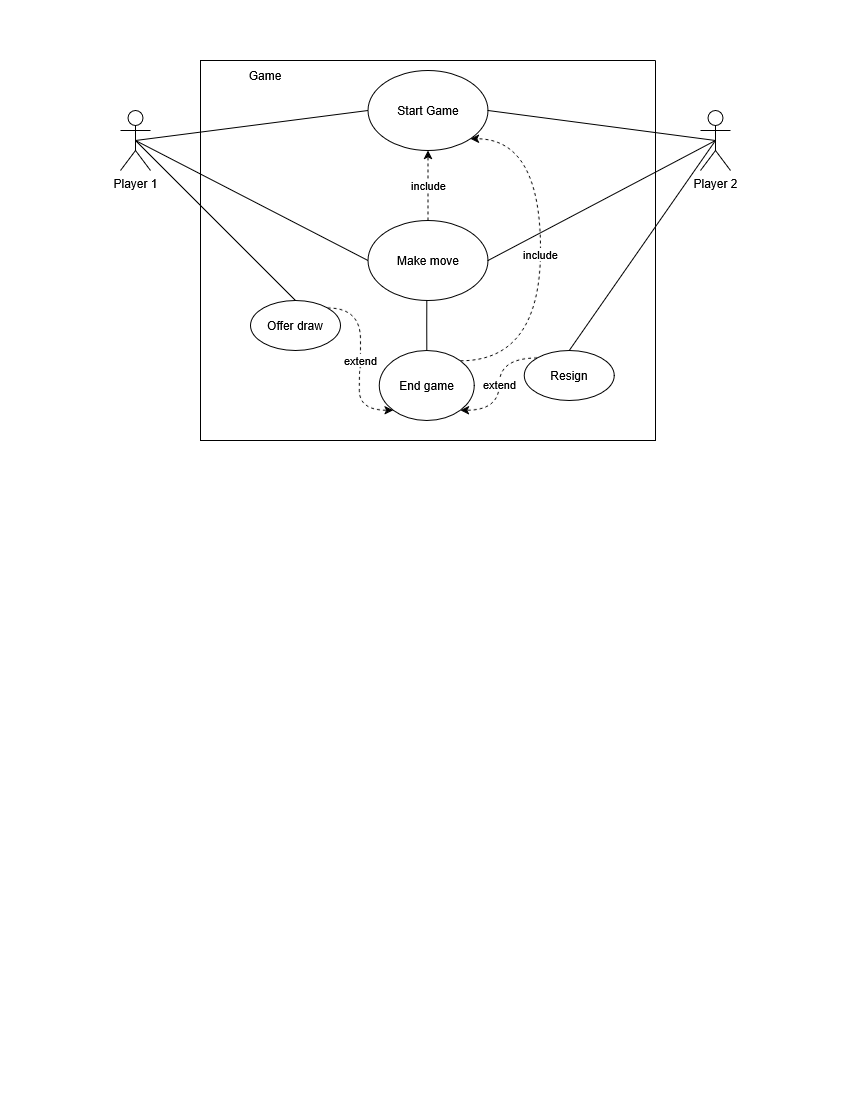

The diagram above was exported from draw.io. Its source (the exported page's mxGraphModel, read from the mxfile embedded in the PNG):
<mxGraphModel dx="1400" dy="754" grid="1" gridSize="10" guides="1" tooltips="1" connect="1" arrows="1" fold="1" page="1" pageScale="1" pageWidth="850" pageHeight="1100" math="0" shadow="0">
  <root>
    <mxCell id="0" />
    <mxCell id="1" parent="0" />
    <mxCell id="PADgv0GJtB0yFJ7Np8zJ-12" edge="1" parent="1" source="tYWyuXlN2SyIhNorHZve-2" style="rounded=0;orthogonalLoop=1;jettySize=auto;html=1;exitX=0.5;exitY=0.5;exitDx=0;exitDy=0;exitPerimeter=0;entryX=0.5;entryY=0;entryDx=0;entryDy=0;endArrow=none;endFill=0;" target="tYWyuXlN2SyIhNorHZve-33">
      <mxGeometry relative="1" as="geometry" />
    </mxCell>
    <mxCell id="tYWyuXlN2SyIhNorHZve-2" parent="1" style="shape=umlActor;verticalLabelPosition=bottom;verticalAlign=top;html=1;outlineConnect=0;" value="Player 1" vertex="1">
      <mxGeometry height="60" width="30" x="120" y="110" as="geometry" />
    </mxCell>
    <mxCell id="PADgv0GJtB0yFJ7Np8zJ-3" edge="1" parent="1" source="tYWyuXlN2SyIhNorHZve-5" style="rounded=0;orthogonalLoop=1;jettySize=auto;html=1;exitX=0.5;exitY=0.5;exitDx=0;exitDy=0;exitPerimeter=0;">
      <mxGeometry relative="1" as="geometry">
        <mxPoint x="715.3333333333335" y="140.33333333333337" as="targetPoint" />
      </mxGeometry>
    </mxCell>
    <mxCell id="PADgv0GJtB0yFJ7Np8zJ-11" edge="1" parent="1" source="tYWyuXlN2SyIhNorHZve-5" style="rounded=0;orthogonalLoop=1;jettySize=auto;html=1;exitX=0.5;exitY=0.5;exitDx=0;exitDy=0;exitPerimeter=0;entryX=0.5;entryY=0;entryDx=0;entryDy=0;endArrow=none;endFill=0;" target="tYWyuXlN2SyIhNorHZve-32">
      <mxGeometry relative="1" as="geometry" />
    </mxCell>
    <mxCell id="tYWyuXlN2SyIhNorHZve-5" parent="1" style="shape=umlActor;verticalLabelPosition=bottom;verticalAlign=top;html=1;outlineConnect=0;" value="Player 2" vertex="1">
      <mxGeometry height="60" width="30" x="700" y="110" as="geometry" />
    </mxCell>
    <mxCell id="tYWyuXlN2SyIhNorHZve-16" parent="1" style="swimlane;startSize=0;" value="" vertex="1">
      <mxGeometry height="380" width="455" x="200" y="60" as="geometry">
        <mxRectangle height="40" width="50" x="285" y="350" as="alternateBounds" />
      </mxGeometry>
    </mxCell>
    <mxCell id="tYWyuXlN2SyIhNorHZve-17" parent="tYWyuXlN2SyIhNorHZve-16" style="ellipse;whiteSpace=wrap;html=1;" value="&lt;div&gt;Start Game&lt;/div&gt;" vertex="1">
      <mxGeometry height="80" width="120" x="167.5" y="10" as="geometry" />
    </mxCell>
    <mxCell id="tYWyuXlN2SyIhNorHZve-12" parent="tYWyuXlN2SyIhNorHZve-16" style="text;html=1;whiteSpace=wrap;strokeColor=none;fillColor=none;align=center;verticalAlign=middle;rounded=0;" value="Game" vertex="1">
      <mxGeometry height="30" width="60" x="35" as="geometry" />
    </mxCell>
    <mxCell id="tYWyuXlN2SyIhNorHZve-39" edge="1" parent="tYWyuXlN2SyIhNorHZve-16" source="tYWyuXlN2SyIhNorHZve-27" style="edgeStyle=orthogonalEdgeStyle;rounded=0;orthogonalLoop=1;jettySize=auto;html=1;exitX=0.5;exitY=0;exitDx=0;exitDy=0;entryX=0.5;entryY=1;entryDx=0;entryDy=0;dashed=1;" target="tYWyuXlN2SyIhNorHZve-17" value="&lt;div&gt;include&lt;/div&gt;">
      <mxGeometry relative="1" as="geometry" />
    </mxCell>
    <mxCell id="tYWyuXlN2SyIhNorHZve-52" edge="1" parent="tYWyuXlN2SyIhNorHZve-16" style="edgeStyle=orthogonalEdgeStyle;rounded=0;orthogonalLoop=1;jettySize=auto;html=1;exitX=0.5;exitY=1;exitDx=0;exitDy=0;entryX=0.5;entryY=0;entryDx=0;entryDy=0;flowAnimation=0;endArrow=none;endFill=0;" target="tYWyuXlN2SyIhNorHZve-31">
      <mxGeometry relative="1" as="geometry">
        <mxPoint x="226.24999999999977" y="240" as="sourcePoint" />
      </mxGeometry>
    </mxCell>
    <mxCell id="tYWyuXlN2SyIhNorHZve-27" parent="tYWyuXlN2SyIhNorHZve-16" style="ellipse;whiteSpace=wrap;html=1;" value="&lt;div&gt;Make move&lt;/div&gt;" vertex="1">
      <mxGeometry height="80" width="120" x="167.5" y="160" as="geometry" />
    </mxCell>
    <mxCell id="PADgv0GJtB0yFJ7Np8zJ-2" edge="1" parent="tYWyuXlN2SyIhNorHZve-16" source="tYWyuXlN2SyIhNorHZve-31" style="edgeStyle=orthogonalEdgeStyle;rounded=0;orthogonalLoop=1;jettySize=auto;html=1;exitX=1;exitY=0;exitDx=0;exitDy=0;elbow=vertical;curved=1;entryX=1;entryY=1;entryDx=0;entryDy=0;dashed=1;verticalAlign=middle;" target="tYWyuXlN2SyIhNorHZve-17" value="include">
      <mxGeometry relative="1" as="geometry">
        <Array as="points">
          <mxPoint x="340" y="300" />
          <mxPoint x="340" y="78" />
        </Array>
        <mxPoint x="340.0000000000016" y="323.36" as="sourcePoint" />
        <mxPoint x="336.17640687119297" y="76.64427124746202" as="targetPoint" />
      </mxGeometry>
    </mxCell>
    <mxCell id="tYWyuXlN2SyIhNorHZve-31" parent="tYWyuXlN2SyIhNorHZve-16" style="ellipse;whiteSpace=wrap;html=1;" value="End game" vertex="1">
      <mxGeometry height="70" width="95" x="178.75" y="290" as="geometry" />
    </mxCell>
    <mxCell id="tYWyuXlN2SyIhNorHZve-46" edge="1" parent="tYWyuXlN2SyIhNorHZve-16" source="tYWyuXlN2SyIhNorHZve-33" style="edgeStyle=orthogonalEdgeStyle;rounded=0;orthogonalLoop=1;jettySize=auto;html=1;exitX=1;exitY=0;exitDx=0;exitDy=0;entryX=0;entryY=1;entryDx=0;entryDy=0;curved=1;dashed=1;" target="tYWyuXlN2SyIhNorHZve-31" value="extend">
      <mxGeometry relative="1" as="geometry" />
    </mxCell>
    <mxCell id="tYWyuXlN2SyIhNorHZve-33" parent="tYWyuXlN2SyIhNorHZve-16" style="ellipse;whiteSpace=wrap;html=1;" value="&lt;div&gt;Offer draw&lt;/div&gt;" vertex="1">
      <mxGeometry height="50" width="90" x="50" y="240" as="geometry" />
    </mxCell>
    <mxCell id="tYWyuXlN2SyIhNorHZve-45" edge="1" parent="tYWyuXlN2SyIhNorHZve-16" source="tYWyuXlN2SyIhNorHZve-32" style="edgeStyle=orthogonalEdgeStyle;rounded=0;orthogonalLoop=1;jettySize=auto;html=1;exitX=0;exitY=0;exitDx=0;exitDy=0;entryX=1;entryY=1;entryDx=0;entryDy=0;curved=1;dashed=1;" target="tYWyuXlN2SyIhNorHZve-31" value="extend">
      <mxGeometry relative="1" as="geometry" />
    </mxCell>
    <mxCell id="tYWyuXlN2SyIhNorHZve-32" parent="tYWyuXlN2SyIhNorHZve-16" style="ellipse;whiteSpace=wrap;html=1;" value="&lt;div&gt;Resign&lt;/div&gt;" vertex="1">
      <mxGeometry height="50" width="90" x="323.75" y="290" as="geometry" />
    </mxCell>
    <mxCell id="tYWyuXlN2SyIhNorHZve-23" edge="1" parent="1" source="tYWyuXlN2SyIhNorHZve-2" style="endArrow=none;html=1;rounded=0;entryX=0;entryY=0.5;entryDx=0;entryDy=0;exitX=0.5;exitY=0.5;exitDx=0;exitDy=0;exitPerimeter=0;" target="tYWyuXlN2SyIhNorHZve-17" value="">
      <mxGeometry height="50" relative="1" width="50" as="geometry">
        <mxPoint x="70" y="100" as="sourcePoint" />
        <mxPoint x="120" y="50" as="targetPoint" />
      </mxGeometry>
    </mxCell>
    <mxCell id="tYWyuXlN2SyIhNorHZve-24" edge="1" parent="1" source="tYWyuXlN2SyIhNorHZve-5" style="endArrow=none;html=1;rounded=0;entryX=1;entryY=0.5;entryDx=0;entryDy=0;exitX=0.5;exitY=0.5;exitDx=0;exitDy=0;exitPerimeter=0;" target="tYWyuXlN2SyIhNorHZve-17" value="">
      <mxGeometry height="50" relative="1" width="50" as="geometry">
        <mxPoint x="70" y="290" as="sourcePoint" />
        <mxPoint x="120" y="240" as="targetPoint" />
      </mxGeometry>
    </mxCell>
    <mxCell id="tYWyuXlN2SyIhNorHZve-29" edge="1" parent="1" source="tYWyuXlN2SyIhNorHZve-27" style="endArrow=none;html=1;rounded=0;entryX=0.5;entryY=0.5;entryDx=0;entryDy=0;entryPerimeter=0;exitX=1;exitY=0.5;exitDx=0;exitDy=0;" target="tYWyuXlN2SyIhNorHZve-5" value="">
      <mxGeometry height="50" relative="1" width="50" as="geometry">
        <mxPoint x="560" y="220" as="sourcePoint" />
        <mxPoint x="610" y="170" as="targetPoint" />
      </mxGeometry>
    </mxCell>
    <mxCell id="tYWyuXlN2SyIhNorHZve-30" edge="1" parent="1" source="tYWyuXlN2SyIhNorHZve-2" style="endArrow=none;html=1;rounded=0;entryX=0;entryY=0.5;entryDx=0;entryDy=0;exitX=0.5;exitY=0.5;exitDx=0;exitDy=0;exitPerimeter=0;" target="tYWyuXlN2SyIhNorHZve-27" value="">
      <mxGeometry height="50" relative="1" width="50" as="geometry">
        <mxPoint x="20" y="310" as="sourcePoint" />
        <mxPoint x="70" y="260" as="targetPoint" />
      </mxGeometry>
    </mxCell>
  </root>
</mxGraphModel>